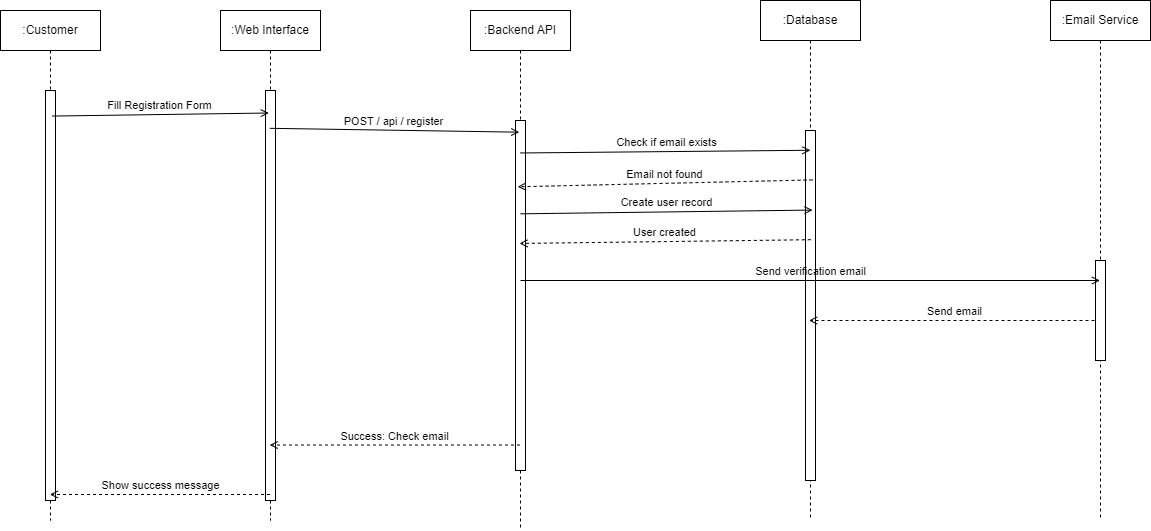

The diagram above was exported from draw.io. Its source (the exported page's mxGraphModel, read from the mxfile embedded in the PNG):
<mxGraphModel dx="984" dy="980" grid="1" gridSize="10" guides="1" tooltips="1" connect="1" arrows="1" fold="1" page="1" pageScale="1" pageWidth="850" pageHeight="1100" math="0" shadow="0">
  <root>
    <mxCell id="0" />
    <mxCell id="1" parent="0" />
    <mxCell id="2" value=":Customer" style="shape=umlLifeline;perimeter=lifelinePerimeter;whiteSpace=wrap;html=1;container=1;collapsible=0;recursiveResize=0;outlineConnect=0;" vertex="1" parent="1">
      <mxGeometry x="140" y="90" width="100" height="510" as="geometry" />
    </mxCell>
    <mxCell id="3" value="" style="html=1;points=[];perimeter=orthogonalPerimeter;" vertex="1" parent="2">
      <mxGeometry x="45" y="80" width="10" height="410" as="geometry" />
    </mxCell>
    <mxCell id="4" value=":Web Interface" style="shape=umlLifeline;perimeter=lifelinePerimeter;whiteSpace=wrap;html=1;container=1;collapsible=0;recursiveResize=0;outlineConnect=0;" vertex="1" parent="1">
      <mxGeometry x="360" y="90" width="100" height="510" as="geometry" />
    </mxCell>
    <mxCell id="27" value="" style="html=1;points=[];perimeter=orthogonalPerimeter;" vertex="1" parent="4">
      <mxGeometry x="45" y="80" width="10" height="410" as="geometry" />
    </mxCell>
    <mxCell id="5" value=":Backend API" style="shape=umlLifeline;perimeter=lifelinePerimeter;whiteSpace=wrap;html=1;container=1;collapsible=0;recursiveResize=0;outlineConnect=0;" vertex="1" parent="1">
      <mxGeometry x="610" y="90" width="100" height="520" as="geometry" />
    </mxCell>
    <mxCell id="28" value="" style="html=1;points=[];perimeter=orthogonalPerimeter;" vertex="1" parent="5">
      <mxGeometry x="45" y="110" width="10" height="350" as="geometry" />
    </mxCell>
    <mxCell id="6" value=":Database" style="shape=umlLifeline;perimeter=lifelinePerimeter;whiteSpace=wrap;html=1;container=1;collapsible=0;recursiveResize=0;outlineConnect=0;" vertex="1" parent="1">
      <mxGeometry x="900" y="80" width="100" height="520" as="geometry" />
    </mxCell>
    <mxCell id="29" value="" style="html=1;points=[];perimeter=orthogonalPerimeter;" vertex="1" parent="6">
      <mxGeometry x="45" y="130" width="10" height="350" as="geometry" />
    </mxCell>
    <mxCell id="7" value=":Email Service" style="shape=umlLifeline;perimeter=lifelinePerimeter;whiteSpace=wrap;html=1;container=1;collapsible=0;recursiveResize=0;outlineConnect=0;" vertex="1" parent="1">
      <mxGeometry x="1190" y="80" width="100" height="520" as="geometry" />
    </mxCell>
    <mxCell id="26" value="Send email" style="html=1;verticalAlign=bottom;labelBackgroundColor=none;endArrow=open;endFill=0;dashed=1;" edge="1" parent="7" target="6">
      <mxGeometry width="160" relative="1" as="geometry">
        <mxPoint x="50" y="320.0000000000001" as="sourcePoint" />
        <mxPoint x="-120" y="320.0000000000001" as="targetPoint" />
      </mxGeometry>
    </mxCell>
    <mxCell id="30" value="" style="html=1;points=[];perimeter=orthogonalPerimeter;" vertex="1" parent="7">
      <mxGeometry x="45" y="260" width="10" height="100" as="geometry" />
    </mxCell>
    <mxCell id="8" value="Fill Registration Form" style="html=1;verticalAlign=bottom;labelBackgroundColor=none;endArrow=open;endFill=0;entryX=0.483;entryY=0.201;entryDx=0;entryDy=0;entryPerimeter=0;exitX=0.515;exitY=0.207;exitDx=0;exitDy=0;exitPerimeter=0;" edge="1" parent="1" source="2" target="4">
      <mxGeometry width="160" relative="1" as="geometry">
        <mxPoint x="210" y="190" as="sourcePoint" />
        <mxPoint x="370" y="190" as="targetPoint" />
      </mxGeometry>
    </mxCell>
    <mxCell id="9" value="POST / api / register" style="html=1;verticalAlign=bottom;labelBackgroundColor=none;endArrow=open;endFill=0;entryX=0.488;entryY=0.234;entryDx=0;entryDy=0;entryPerimeter=0;exitX=0.493;exitY=0.231;exitDx=0;exitDy=0;exitPerimeter=0;" edge="1" parent="1" source="4" target="5">
      <mxGeometry width="160" relative="1" as="geometry">
        <mxPoint x="440" y="210" as="sourcePoint" />
        <mxPoint x="600" y="210" as="targetPoint" />
      </mxGeometry>
    </mxCell>
    <mxCell id="10" value="Check if email exists" style="html=1;verticalAlign=bottom;labelBackgroundColor=none;endArrow=open;endFill=0;exitX=0.498;exitY=0.274;exitDx=0;exitDy=0;exitPerimeter=0;entryX=0.5;entryY=0.288;entryDx=0;entryDy=0;entryPerimeter=0;" edge="1" parent="1" source="5" target="6">
      <mxGeometry width="160" relative="1" as="geometry">
        <mxPoint x="680" y="229.99999999999994" as="sourcePoint" />
        <mxPoint x="840" y="229.99999999999994" as="targetPoint" />
      </mxGeometry>
    </mxCell>
    <mxCell id="12" value="Create user record" style="html=1;verticalAlign=bottom;labelBackgroundColor=none;endArrow=open;endFill=0;entryX=0.52;entryY=0.403;entryDx=0;entryDy=0;entryPerimeter=0;exitX=0.5;exitY=0.391;exitDx=0;exitDy=0;exitPerimeter=0;" edge="1" parent="1" source="5" target="6">
      <mxGeometry width="160" relative="1" as="geometry">
        <mxPoint x="680" y="290" as="sourcePoint" />
        <mxPoint x="840" y="290" as="targetPoint" />
      </mxGeometry>
    </mxCell>
    <mxCell id="15" value="Send verification email" style="html=1;verticalAlign=bottom;labelBackgroundColor=none;endArrow=open;endFill=0;" edge="1" parent="1" target="7">
      <mxGeometry width="160" relative="1" as="geometry">
        <mxPoint x="660" y="360" as="sourcePoint" />
        <mxPoint x="820" y="360" as="targetPoint" />
      </mxGeometry>
    </mxCell>
    <mxCell id="20" value="Success: Check email" style="html=1;verticalAlign=bottom;labelBackgroundColor=none;endArrow=open;endFill=0;dashed=1;entryX=0.492;entryY=0.852;entryDx=0;entryDy=0;entryPerimeter=0;" edge="1" parent="1" source="5" target="4">
      <mxGeometry width="160" relative="1" as="geometry">
        <mxPoint x="620" y="380" as="sourcePoint" />
        <mxPoint x="450" y="380" as="targetPoint" />
      </mxGeometry>
    </mxCell>
    <mxCell id="22" value="Show success message" style="html=1;verticalAlign=bottom;labelBackgroundColor=none;endArrow=open;endFill=0;dashed=1;entryX=0.494;entryY=0.949;entryDx=0;entryDy=0;entryPerimeter=0;" edge="1" parent="1" source="4" target="2">
      <mxGeometry width="160" relative="1" as="geometry">
        <mxPoint x="300" y="440" as="sourcePoint" />
        <mxPoint x="210" y="420" as="targetPoint" />
      </mxGeometry>
    </mxCell>
    <mxCell id="23" value="Email not found" style="html=1;verticalAlign=bottom;labelBackgroundColor=none;endArrow=open;endFill=0;dashed=1;exitX=0.52;exitY=0.345;exitDx=0;exitDy=0;exitPerimeter=0;entryX=0.472;entryY=0.339;entryDx=0;entryDy=0;entryPerimeter=0;" edge="1" parent="1" source="6" target="5">
      <mxGeometry width="160" relative="1" as="geometry">
        <mxPoint x="850" y="260.0000000000001" as="sourcePoint" />
        <mxPoint x="680" y="260.0000000000001" as="targetPoint" />
      </mxGeometry>
    </mxCell>
    <mxCell id="24" value="User created" style="html=1;verticalAlign=bottom;labelBackgroundColor=none;endArrow=open;endFill=0;dashed=1;exitX=0.503;exitY=0.46;exitDx=0;exitDy=0;exitPerimeter=0;entryX=0.49;entryY=0.448;entryDx=0;entryDy=0;entryPerimeter=0;" edge="1" parent="1" source="6" target="5">
      <mxGeometry width="160" relative="1" as="geometry">
        <mxPoint x="840" y="320.0000000000001" as="sourcePoint" />
        <mxPoint x="670" y="320.0000000000001" as="targetPoint" />
      </mxGeometry>
    </mxCell>
  </root>
</mxGraphModel>